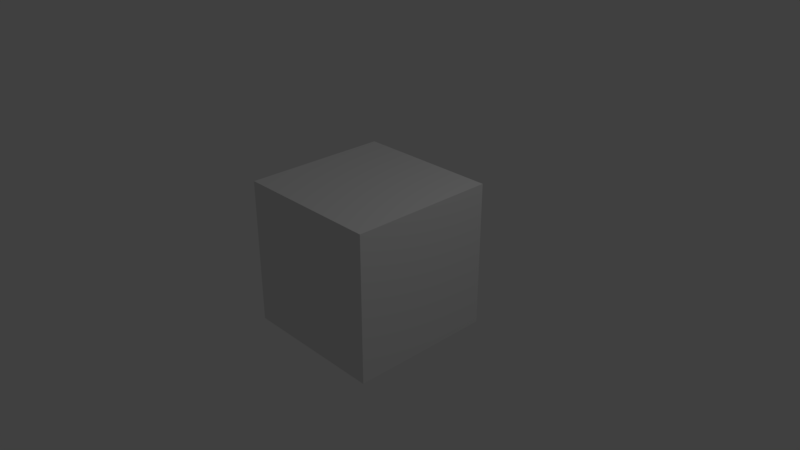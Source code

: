# Source: test.blend  (saved by Blender 2.78.0; exported with 4.5.12 LTS)
import bpy
from mathutils import Matrix  # noqa: F401  (used for matrix-valued properties, if any)

bpy.ops.wm.read_factory_settings(use_empty=True)
scene = bpy.context.scene
scene.name = 'Scene'

# ---- collections
col_collection_1 = bpy.data.collections.new('Collection 1'); scene.collection.children.link(col_collection_1)

# ---- materials (node trees are filled in below, after node groups)
mat_material = bpy.data.materials.new('Material')
mat_material.alpha_threshold = 0.0
mat_material.use_transparent_shadow = False
mat_material.roughness = 0.5
mat_material.line_color = (0.0, 0.0, 0.0, 1.0)

# ---- material node trees

# ---- world
world_world = bpy.data.worlds.new('World'); scene.world = world_world
world_world.color = (0.05088, 0.05088, 0.05088)
world_world.use_sun_shadow = False
world_world.sun_shadow_jitter_overblur = 0.0
world_world.cycles.sampling_method = 'MANUAL'

# ---- cameras
cam_camera = bpy.data.cameras.new('Camera')
cam_camera.clip_end = 100.0
cam_camera.lens = 35.0
cam_camera.sensor_width = 32.0
cam_camera.sensor_height = 18.0
cam_camera.ortho_scale = 7.314
cam_camera.dof.focus_distance = 0.0
cam_camera.dof.aperture_fstop = 128.0

# ---- lights
light_lamp = bpy.data.lights.new('Lamp', 'POINT')
light_lamp.transmission_factor = 0.0
light_lamp.cutoff_distance = 30.0
light_lamp.energy = 100.0
light_lamp.shadow_buffer_clip_start = 1.001
light_lamp.shadow_soft_size = 0.1
light_lamp.shadow_maximum_resolution = 0.006
light_lamp.use_absolute_resolution = True

# ---- meshes
me_cube = bpy.data.meshes.new('Cube')
me_cube.from_pydata([(1.0, 1.0, -1.0), (1.0, -1.0, -1.0), (-1.0, -1.0, -1.0), (-1.0, 1.0, -1.0), (1.0, 1.0, 1.0), (1.0, -1.0, 1.0), (-1.0, -1.0, 1.0), (-1.0, 1.0, 1.0)], [], [(0, 1, 2, 3), (4, 7, 6, 5), (0, 4, 5, 1), (1, 5, 6, 2), (2, 6, 7, 3), (4, 0, 3, 7)])
me_cube.materials.append(mat_material)
me_cube.use_remesh_preserve_volume = False
me_cube.use_remesh_preserve_attributes = False
me_cube.use_mirror_vertex_groups = False
me_cube.update()

# ---- objects
ob_cube = bpy.data.objects.new('Cube', me_cube)
ob_lamp = bpy.data.objects.new('Lamp', light_lamp)
ob_camera = bpy.data.objects.new('Camera', cam_camera)

# ---- transforms, parenting, visibility, modifiers, constraints
ob_cube.location = (0.0, 0.0, 0.0)
ob_cube.lock_rotations_4d = False
ob_cube.empty_display_type = 'ARROWS'
ob_cube.lineart.crease_threshold = 0.0
ob_lamp.location = (4.076, 1.005, 5.904)
ob_lamp.rotation_euler = (0.6503, 0.05522, 1.866)
ob_lamp.lock_rotations_4d = False
ob_lamp.empty_display_type = 'ARROWS'
ob_lamp.color = (0.0, 0.0, 0.0, 0.0)
ob_lamp.lineart.crease_threshold = 0.0
ob_camera.location = (7.481, -6.508, 5.344)
ob_camera.rotation_euler = (1.109, 0.0, 0.8149)
ob_camera.lock_rotations_4d = False
ob_camera.empty_display_type = 'ARROWS'
ob_camera.color = (0.0, 0.0, 0.0, 0.0)
ob_camera.display_type = 'WIRE'
ob_camera.lineart.crease_threshold = 0.0

# ---- collection membership
col_collection_1.objects.link(ob_cube)
col_collection_1.objects.link(ob_lamp)
col_collection_1.objects.link(ob_camera)

# ---- scene / render settings (as saved in the file)
scene.camera = ob_camera
scene.frame_start = 1; scene.frame_end = 250; scene.frame_set(1)
scene.render.engine = 'BLENDER_EEVEE_NEXT'
scene.render.resolution_percentage = 50
scene.render.dither_intensity = 0.0
scene.cycles.use_denoising = False
scene.cycles.samples = 128
scene.cycles.sampling_pattern = 'TABULATED_SOBOL'
scene.cycles.light_sampling_threshold = 0.0
scene.cycles.use_adaptive_sampling = False
scene.cycles.use_light_tree = False
scene.cycles.blur_glossy = 0.0
scene.cycles.sample_clamp_indirect = 0.0
scene.view_settings.view_transform = 'Standard'
bpy.context.view_layer.update()
